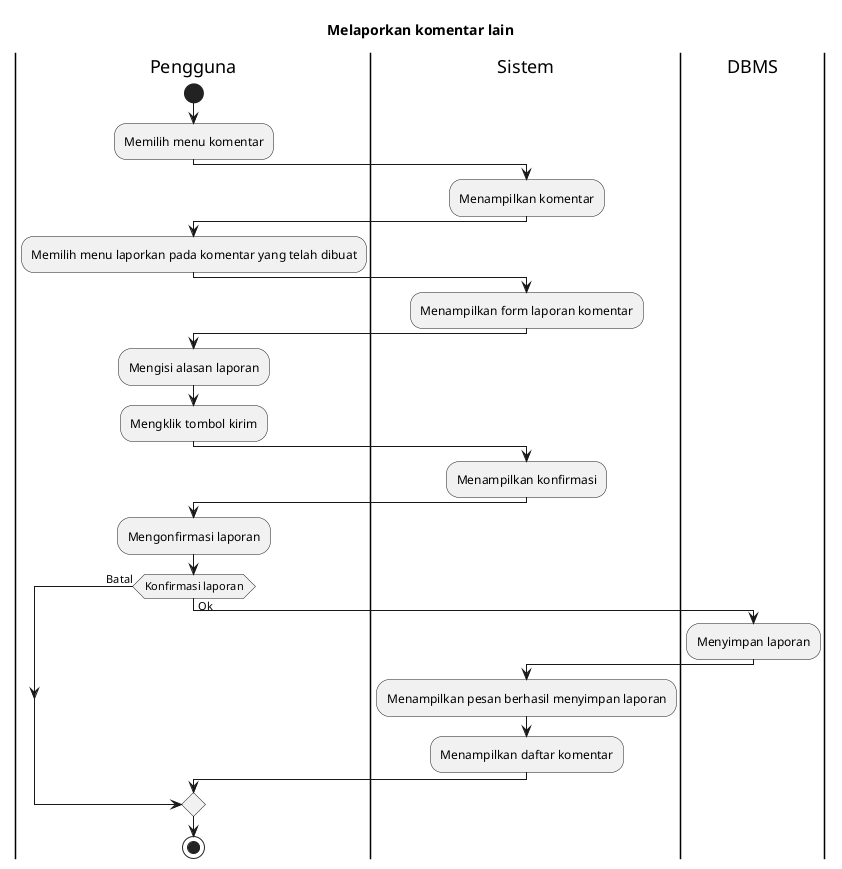

The diagram above was rendered by PlantUML. Its source (embedded in the PNG):
@startuml
title Melaporkan komentar lain
 
|Pengguna|
start
:Memilih menu komentar;

|Sistem|
:Menampilkan komentar;

|Pengguna|
:Memilih menu laporkan pada komentar yang telah dibuat;

|Sistem|
:Menampilkan form laporan komentar;

|Pengguna|
:Mengisi alasan laporan;
:Mengklik tombol kirim;

|Sistem|
:Menampilkan konfirmasi;

|Pengguna|
:Mengonfirmasi laporan;

if (Konfirmasi laporan) then (Batal)
else (Ok)
  |DBMS|
  :Menyimpan laporan;

  |Sistem|
  :Menampilkan pesan berhasil menyimpan laporan;
  :Menampilkan daftar komentar;
endif

|Pengguna|
stop
@enduml